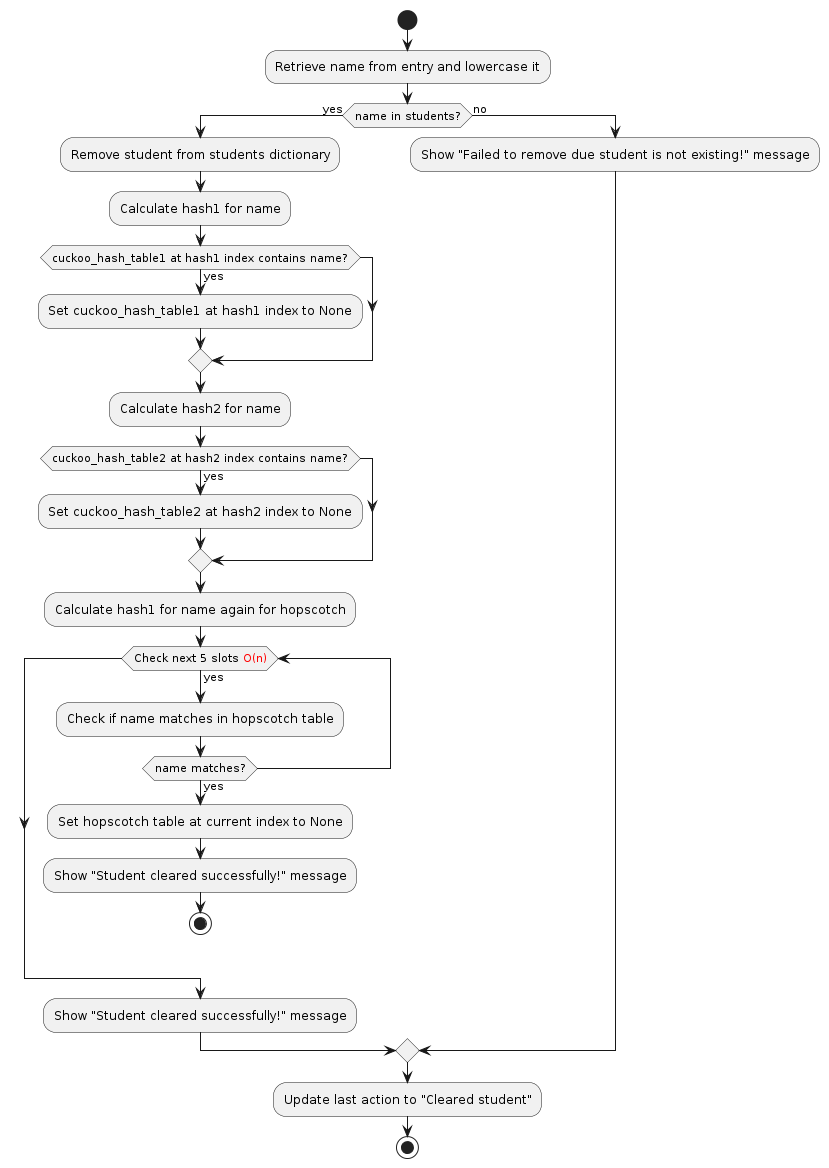

The diagram above was rendered by PlantUML. Its source (embedded in the PNG):
@startuml
start
:Retrieve name from entry and lowercase it;
if (name in students?) then (yes)
  :Remove student from students dictionary;
  :Calculate hash1 for name;
  if (cuckoo_hash_table1 at hash1 index contains name?) then (yes)
    :Set cuckoo_hash_table1 at hash1 index to None;
  endif
  :Calculate hash2 for name;
  if (cuckoo_hash_table2 at hash2 index contains name?) then (yes)
    :Set cuckoo_hash_table2 at hash2 index to None;
  endif
  :Calculate hash1 for name again for hopscotch;
  while (Check next 5 slots <font color=red>O(n)</font>) is (yes)
    :Check if name matches in hopscotch table;
    if (name matches?) then (yes)
      :Set hopscotch table at current index to None;
      :Show "Student cleared successfully!" message;
      stop
    endif
  endwhile
  :Show "Student cleared successfully!" message;
else (no)
  :Show "Failed to remove due student is not existing!" message;
endif
:Update last action to "Cleared student";
stop
@enduml